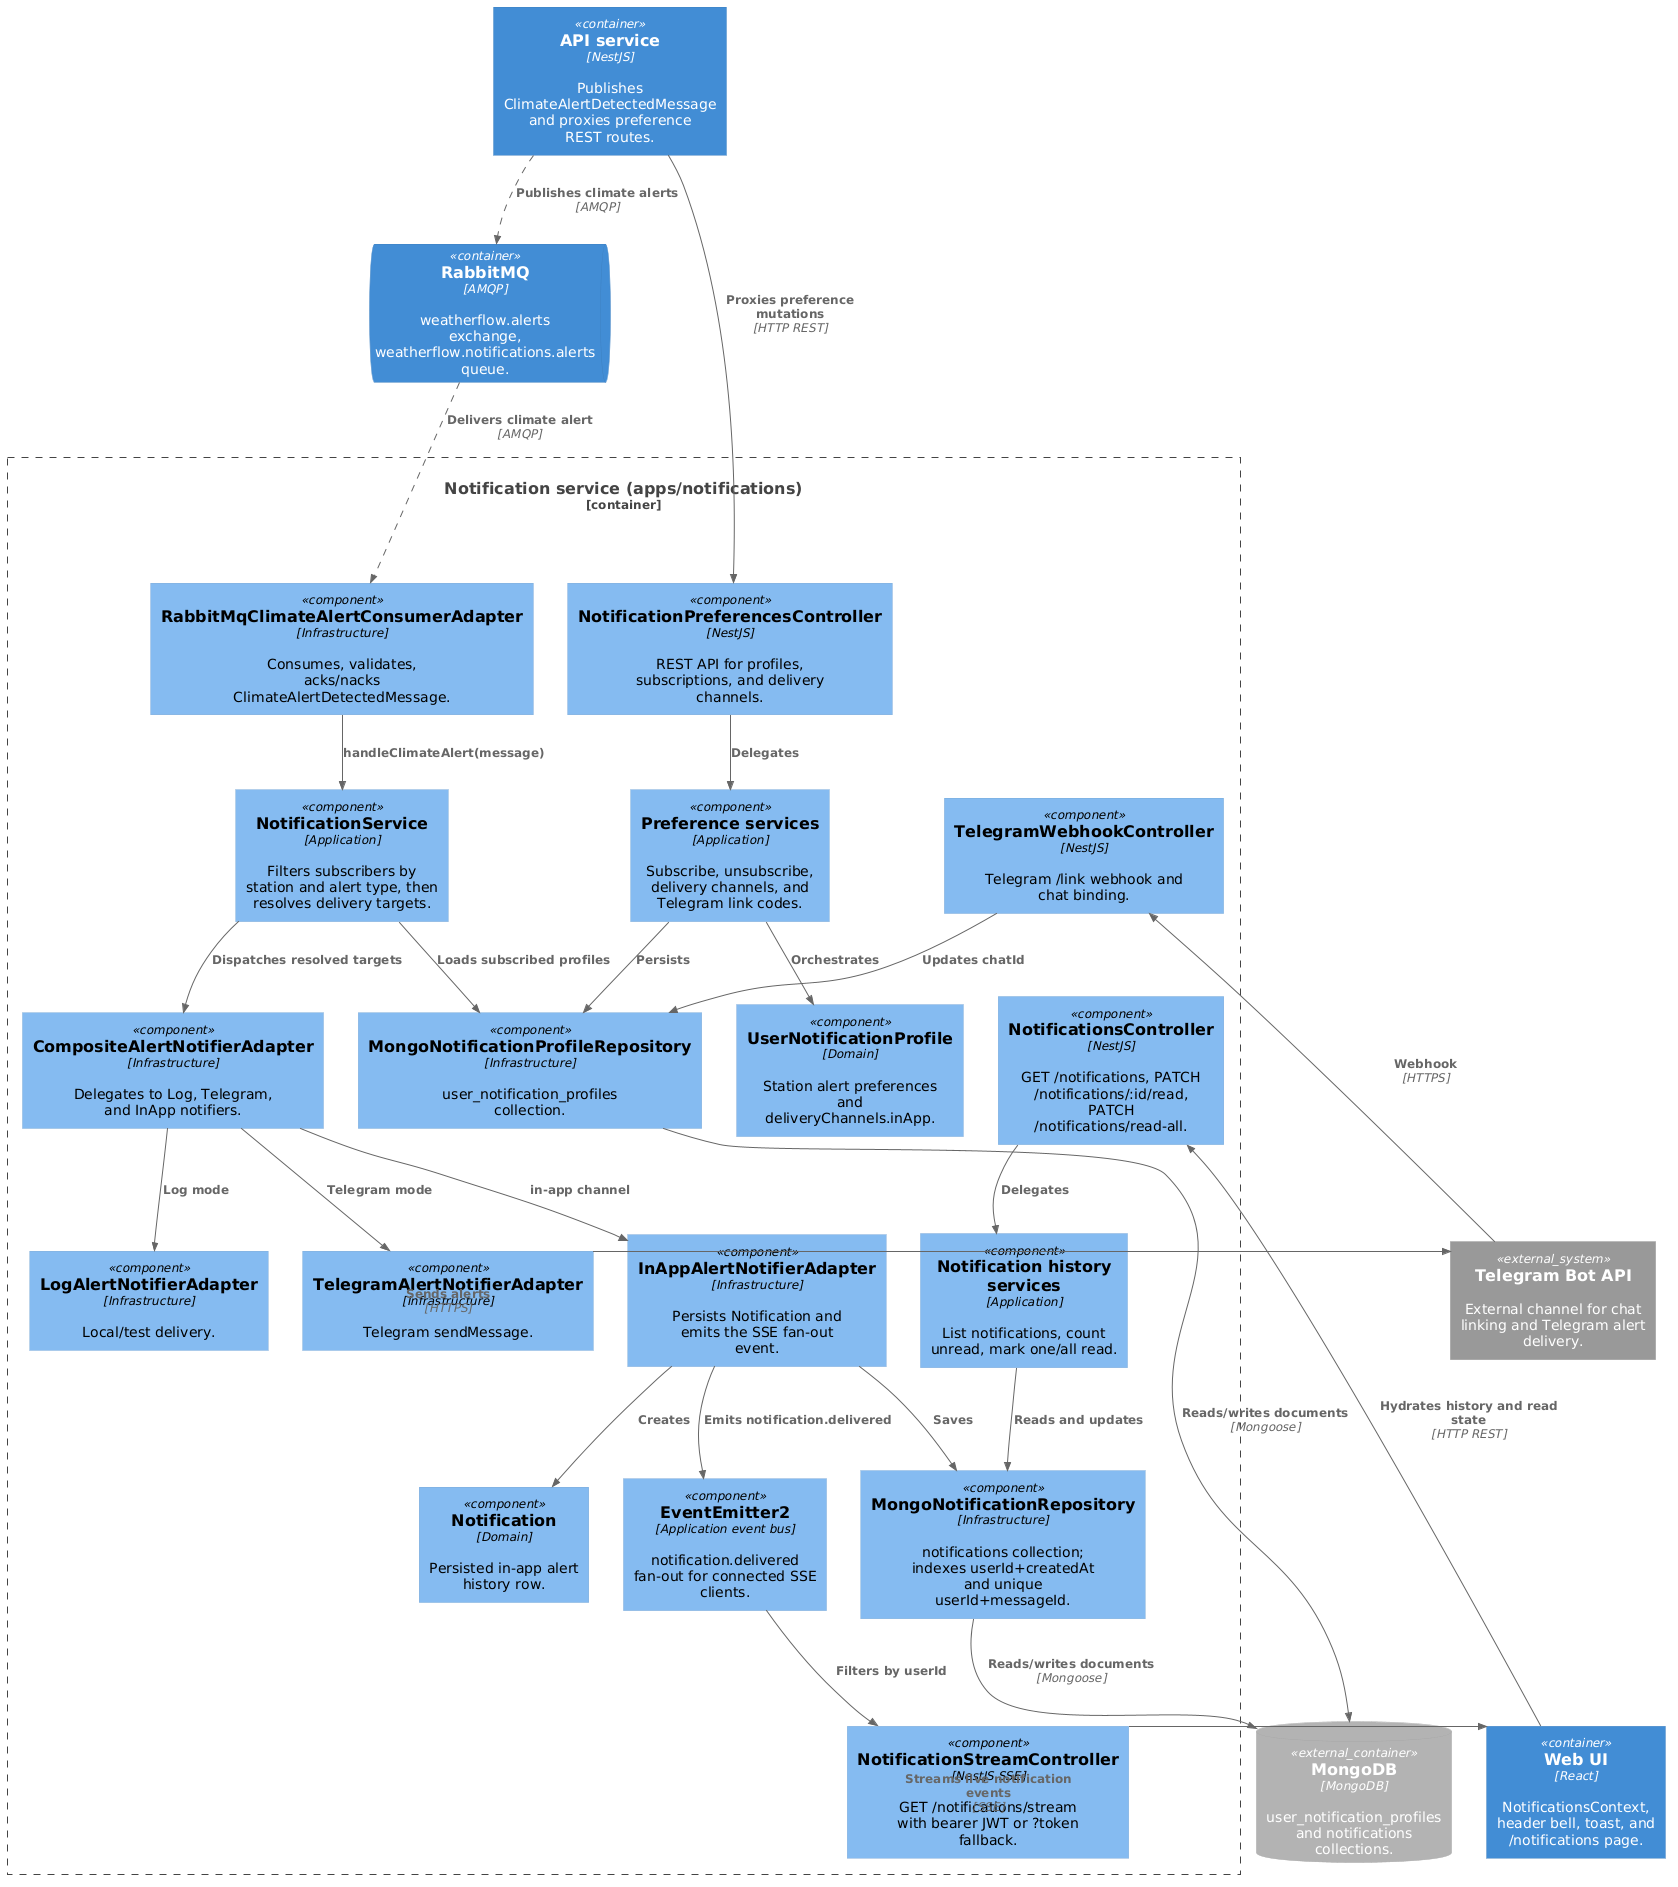

The diagram above was rendered by PlantUML. Its source (embedded in the PNG):
@startuml
!include https://raw.githubusercontent.com/plantuml-stdlib/C4-PlantUML/master/C4_Component.puml

AddRelTag("async", $lineStyle=DashedLine())

LAYOUT_TOP_DOWN()

System_Ext(telegram, "Telegram Bot API", "External channel for chat linking and Telegram alert delivery.")

Container(web, "Web UI", "React", "NotificationsContext, header bell, toast, and /notifications page.")
Container(api, "API service", "NestJS", "Publishes ClimateAlertDetectedMessage and proxies preference REST routes.")

Container_Boundary(notifications, "Notification service (apps/notifications)") {
  Component(prefsController, "NotificationPreferencesController", "NestJS", "REST API for profiles, subscriptions, and delivery channels.")
  Component(historyController, "NotificationsController", "NestJS", "GET /notifications, PATCH /notifications/:id/read, PATCH /notifications/read-all.")
  Component(streamController, "NotificationStreamController", "NestJS SSE", "GET /notifications/stream with bearer JWT or ?token fallback.")
  Component(telegramWebhook, "TelegramWebhookController", "NestJS", "Telegram /link webhook and chat binding.")
  Component(preferenceServices, "Preference services", "Application", "Subscribe, unsubscribe, delivery channels, and Telegram link codes.")
  Component(historyServices, "Notification history services", "Application", "List notifications, count unread, mark one/all read.")
  Component(notificationService, "NotificationService", "Application", "Filters subscribers by station and alert type, then resolves delivery targets.")
  Component(eventBus, "EventEmitter2", "Application event bus", "notification.delivered fan-out for connected SSE clients.")
  Component(profileAggregate, "UserNotificationProfile", "Domain", "Station alert preferences and deliveryChannels.inApp.")
  Component(notificationEntity, "Notification", "Domain", "Persisted in-app alert history row.")
  Component(profileRepository, "MongoNotificationProfileRepository", "Infrastructure", "user_notification_profiles collection.")
  Component(notificationRepository, "MongoNotificationRepository", "Infrastructure", "notifications collection; indexes userId+createdAt and unique userId+messageId.")
  Component(consumer, "RabbitMqClimateAlertConsumerAdapter", "Infrastructure", "Consumes, validates, acks/nacks ClimateAlertDetectedMessage.")
  Component(compositeNotifier, "CompositeAlertNotifierAdapter", "Infrastructure", "Delegates to Log, Telegram, and InApp notifiers.")
  Component(logNotifier, "LogAlertNotifierAdapter", "Infrastructure", "Local/test delivery.")
  Component(telegramNotifier, "TelegramAlertNotifierAdapter", "Infrastructure", "Telegram sendMessage.")
  Component(inAppNotifier, "InAppAlertNotifierAdapter", "Infrastructure", "Persists Notification and emits the SSE fan-out event.")
}

ContainerDb_Ext(mongo, "MongoDB", "MongoDB", "user_notification_profiles and notifications collections.")
ContainerQueue(rabbit, "RabbitMQ", "AMQP", "weatherflow.alerts exchange, weatherflow.notifications.alerts queue.")

Rel(web, historyController, "Hydrates history and read state", "HTTP REST")
Rel(streamController, web, "Streams live notification events", "SSE")
Rel(api, prefsController, "Proxies preference mutations", "HTTP REST")
Rel(api, rabbit, "Publishes climate alerts", "AMQP", $tags="async")
Rel(telegram, telegramWebhook, "Webhook", "HTTPS")

Rel(prefsController, preferenceServices, "Delegates")
Rel(preferenceServices, profileAggregate, "Orchestrates")
Rel(preferenceServices, profileRepository, "Persists")
Rel(historyController, historyServices, "Delegates")
Rel(historyServices, notificationRepository, "Reads and updates")
Rel(telegramWebhook, profileRepository, "Updates chatId")

Rel(rabbit, consumer, "Delivers climate alert", "AMQP", $tags="async")
Rel(consumer, notificationService, "handleClimateAlert(message)")
Rel(notificationService, profileRepository, "Loads subscribed profiles")
Rel(notificationService, compositeNotifier, "Dispatches resolved targets")
Rel(compositeNotifier, logNotifier, "Log mode")
Rel(compositeNotifier, telegramNotifier, "Telegram mode")
Rel(compositeNotifier, inAppNotifier, "in-app channel")
Rel(inAppNotifier, notificationRepository, "Saves")
Rel(inAppNotifier, notificationEntity, "Creates")
Rel(inAppNotifier, eventBus, "Emits notification.delivered")
Rel(eventBus, streamController, "Filters by userId")

Rel(profileRepository, mongo, "Reads/writes documents", "Mongoose")
Rel(notificationRepository, mongo, "Reads/writes documents", "Mongoose")
Rel(telegramNotifier, telegram, "Sends alerts", "HTTPS")

Lay_R(historyController, web)
Lay_R(streamController, web)
Lay_R(telegramWebhook, telegram)
Lay_R(telegramNotifier, telegram)
@enduml